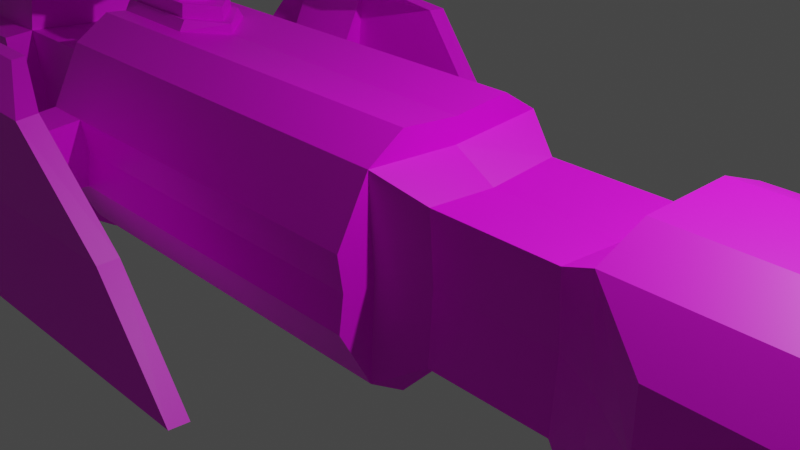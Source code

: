 # Source: free_carrier.blend  (saved by Blender 2.80.75; exported with 4.5.12 LTS)
import bpy
from mathutils import Matrix  # noqa: F401  (used for matrix-valued properties, if any)

bpy.ops.wm.read_factory_settings(use_empty=True)
scene = bpy.context.scene
scene.name = 'Scene'

# ---- collections
col_collection = bpy.data.collections.new('Collection'); scene.collection.children.link(col_collection)

# ---- images (referenced by path relative to the original .blend; pixels are not part of the script)
import os
ASSET_DIR = os.environ.get("B2B_ASSET_DIR", "")  # directory of the original .blend (textures are referenced by path, not embedded)
HERE = os.path.dirname(os.path.abspath(__file__))  # packed textures are extracted next to this script under _unpacked/

def load_image(name, relpath, width, height, colorspace="sRGB"):
    """Load a texture the original file referenced (path relative to the .blend, or extracted next to this script)."""
    p = next((c for c in (os.path.join(HERE, relpath), os.path.join(ASSET_DIR, relpath)) if relpath and os.path.exists(c)), "")
    if p:
        img = bpy.data.images.load(p, check_existing=True)
        img.name = name
    else:  # same state as the original file: an image datablock whose file is absent (Cycles renders it pink)
        img = bpy.data.images.new(name, width, height)
        img.source = "FILE"
        img.filepath = "//" + (relpath or name)
    img.colorspace_settings.name = colorspace
    return img
img_background = load_image('background', 'free_carrier_background.png', 1024, 1024, 'sRGB')
img_paint = load_image('paint', 'free_carrier_paint.png', 1024, 1024, 'sRGB')
img_lights = load_image('lights', 'free_carrier_lights.png', 1024, 1024, 'sRGB')

# ---- materials (node trees are filled in below, after node groups)
mat_material = bpy.data.materials.new('Material')
mat_material.alpha_threshold = 0.0
mat_material.use_transparent_shadow = False
mat_material.line_color = (0.0, 0.0, 0.0, 1.0)

# ---- material node trees
mat_material.use_nodes = True; mat_material.node_tree.nodes.clear()
_N = mat_material.node_tree.nodes; _L = mat_material.node_tree.links
n0 = _N.new('ShaderNodeTexImage'); n0.name = 'Image Texture'; n0.location = (-481, 448)
n0.image = img_background
n1 = _N.new('ShaderNodeMixShader'); n1.name = 'Mix Shader'; n1.location = (189, 216)
n2 = _N.new('ShaderNodeMixShader'); n2.name = 'Mix Shader.001'; n2.location = (383, 66)
n3 = _N.new('ShaderNodeBsdfPrincipled'); n3.name = 'Principled BSDF.001'; n3.location = (-127, 326)
n3.hide = True
n3.distribution = 'GGX'
n3.subsurface_method = 'BURLEY'
n3.inputs[3].default_value = 1.45
n3.inputs[27].default_value = (0.0, 0.0, 0.0, 1.0)
n3.inputs[28].default_value = 1.0
n4 = _N.new('ShaderNodeOutputMaterial'); n4.name = 'Material Output'; n4.location = (609, 81)
n5 = _N.new('ShaderNodeBsdfPrincipled'); n5.name = 'Principled BSDF.002'; n5.location = (-131, 31)
n5.hide = True
n5.distribution = 'GGX'
n5.subsurface_method = 'BURLEY'
n5.inputs[3].default_value = 1.45
n5.inputs[27].default_value = (0.0, 0.0, 0.0, 1.0)
n5.inputs[28].default_value = 1.0
n6 = _N.new('ShaderNodeBsdfPrincipled'); n6.name = 'Principled BSDF.003'; n6.location = (-111, -229)
n6.hide = True
n6.distribution = 'GGX'
n6.subsurface_method = 'BURLEY'
n6.inputs[3].default_value = 1.45
n6.inputs[27].default_value = (0.0, 0.0, 0.0, 1.0)
n6.inputs[28].default_value = 1.0
n7 = _N.new('ShaderNodeTexImage'); n7.name = 'Image Texture.001'; n7.location = (-501, 145)
n7.image = img_paint
n8 = _N.new('ShaderNodeTexImage'); n8.name = 'Image Texture.002'; n8.location = (-512, -154)
n8.image = img_lights
_L.new(n0.outputs[0], n3.inputs[0])
_L.new(n3.outputs[0], n1.inputs[1])
_L.new(n8.outputs[0], n6.inputs[0])
_L.new(n6.outputs[0], n2.inputs[2])
_L.new(n7.outputs[0], n5.inputs[0])
_L.new(n5.outputs[0], n1.inputs[2])
_L.new(n1.outputs[0], n2.inputs[1])
_L.new(n7.outputs[1], n1.inputs[0])
_L.new(n8.outputs[1], n2.inputs[0])
_L.new(n2.outputs[0], n4.inputs[0])
n4.is_active_output = True

# ---- world
world_world = bpy.data.worlds.new('World'); scene.world = world_world
world_world.use_nodes = True; world_world.node_tree.nodes.clear()
_N = world_world.node_tree.nodes; _L = world_world.node_tree.links
n0 = _N.new('ShaderNodeOutputWorld'); n0.name = 'World Output'; n0.location = (300, 300)
n1 = _N.new('ShaderNodeBackground'); n1.name = 'Background'; n1.location = (10, 300)
n1.inputs[0].default_value = (0.05088, 0.05088, 0.05088, 1.0)
_L.new(n1.outputs[0], n0.inputs[0])
n0.is_active_output = True
world_world.color = (0.05088, 0.05088, 0.05088)
world_world.use_sun_shadow = False
world_world.sun_shadow_jitter_overblur = 0.0

# ---- cameras
cam_camera = bpy.data.cameras.new('Camera')
cam_camera.clip_end = 100.0
cam_camera.ortho_scale = 7.314

# ---- lights
light_light = bpy.data.lights.new('Light', 'POINT')
light_light.transmission_factor = 0.0
light_light.energy = 1000.0
light_light.shadow_soft_size = 0.1
light_light.shadow_maximum_resolution = 0.006
light_light.use_absolute_resolution = True

# ---- meshes
me_ship = bpy.data.meshes.new('ship')
me_ship.from_pydata([(8.19, -1.117, 1.133), (2.701, -0.8177, 0.8271), (3.231, 0.0, 1.0), (0.7681, 0.0, 1.038), (3.231, -1.117, 1.133), (3.93, -1.482, 0.666), (7.492, -1.482, 0.666), (8.19, -0.5291, 1.359), (3.231, -0.5291, 1.359), (8.19, 0.0, 1.359), (3.231, 0.0, 1.359), (4.319, 0.0, 0.8418), (4.319, -1.028, 0.91), (7.134, -1.216, 0.6701), (7.493, 0.0, 1.026), (7.493, -0.7255, 1.026), (2.701, 0.0, 0.7621), (1.254, -0.8177, 0.8271), (1.254, 0.0, 0.7621), (-4.896, -0.8177, 0.8271), (-4.896, 0.0, 0.7621), (-4.3, 0.0, 1.038), (-4.3, -1.091, 1.113), (0.7684, -1.091, 1.113), (-4.3, -1.464, 0.4129), (0.7684, -1.464, 0.4129), (0.7681, 0.0, 1.321), (-4.3, 0.0, 1.321), (-4.3, -0.6695, 1.386), (0.7681, -0.6695, 1.386), (-6.027, -0.8177, 0.8271), (-6.027, 0.0, 0.7621), (-7.115, -0.8177, 0.8271), (-6.027, -1.185, 0.8016), (-6.558, -1.185, 0.8016), (-6.027, -0.6743, 1.824), (-6.027, 0.0, 2.26), (-7.115, -0.6743, 1.824), (-7.115, 0.0, 2.26), (-6.544, -0.7212, 0.8347), (-6.544, 0.0, 0.7839), (-6.544, -0.6091, 1.614), (-6.544, 0.0, 2.064), (6.462, -1.482, 0.06288), (5.804, -1.482, 0.07283), (5.889, -1.976, 0.01741), (5.804, -1.976, 0.02736), (-3.724, -1.464, 0.4129), (-4.3, -2.006, 0.3722), (-3.724, -2.006, 0.3722), (-4.54, -2.257, 0.4786), (-3.481, -2.257, 0.4786), (-4.54, -2.614, 1.209), (-3.481, -2.614, 1.209), (-4.54, -2.851, 1.199), (-3.481, -2.851, 1.199), (-2.222, -2.613, 1.204), (-2.222, -2.85, 1.183), (-4.766, -2.614, 1.22), (-4.766, -2.851, 1.199), (-4.141, -2.257, 1.491), (-3.456, -2.257, 1.491), (-4.141, -2.411, 1.478), (-3.456, -2.411, 1.478), (-4.287, -2.257, 1.492), (-3.121, -2.41, 1.468), (-3.121, -2.257, 1.481), (-4.287, -2.411, 1.478), (2.701, -0.7602, 0.0), (-7.116, -0.7602, 0.0), (8.19, -1.117, -1.133), (2.701, -0.8177, -0.8271), (3.231, 0.0, -1.0), (0.7681, 0.0, -1.038), (3.231, -1.117, -1.133), (3.231, -1.0, 0.0), (3.93, -1.482, 0.0), (3.93, -1.482, -0.666), (7.492, -1.482, -0.666), (7.492, -1.482, 0.0), (8.19, -0.5291, -1.359), (3.231, -0.5291, -1.359), (8.19, 0.0, -1.359), (3.231, 0.0, -1.359), (4.319, 0.0, -0.8418), (4.319, 0.0, 0.0), (4.319, -1.028, -0.91), (4.319, -0.9677, 0.0), (7.134, -1.216, -0.6701), (7.134, -1.216, 0.0), (7.493, 0.0, -1.026), (7.493, -0.7255, -1.026), (2.701, 0.0, -0.7621), (1.254, -0.7602, 0.0), (1.254, -0.8177, -0.8271), (1.254, 0.0, -0.7621), (-4.896, -0.7602, 0.0), (-4.896, -0.8177, -0.8271), (-4.896, 0.0, -0.7621), (-4.3, 0.0, -1.038), (-4.3, -1.033, 0.0), (-4.3, -1.091, -1.113), (0.7681, -1.033, 0.0), (0.7684, -1.091, -1.113), (-4.3, -1.406, 0.0), (-4.3, -1.464, -0.4129), (0.7681, -1.406, 0.0), (0.7684, -1.464, -0.4129), (0.7681, 0.0, -1.321), (-4.3, 0.0, -1.321), (-4.3, -0.6695, -1.386), (0.7681, -0.6695, -1.386), (-6.027, -0.7602, 0.0), (-6.027, -0.8177, -0.8271), (-6.027, 0.0, -0.7621), (-7.115, -0.8177, -0.8271), (5.813, -1.482, 0.0), (6.474, -1.482, 0.0), (-6.027, -1.127, 0.0), (-6.027, -1.185, -0.8016), (-6.558, -1.127, 0.0), (-6.558, -1.185, -0.8016), (-6.027, -0.6743, -1.824), (-6.027, 0.0, -2.26), (-7.115, -0.6743, -1.824), (-7.115, 0.0, -2.26), (-6.545, -0.6762, 0.0), (-6.544, -0.7212, -0.8347), (-6.545, 0.0, 0.0), (-6.544, 0.0, -0.7839), (-6.544, -0.6091, -1.614), (-6.544, 0.0, -2.064), (6.462, -1.482, -0.06288), (5.804, -1.482, -0.07283), (5.813, -1.976, 0.0), (5.901, -1.976, 0.0), (5.889, -1.976, -0.01741), (5.804, -1.976, -0.02736), (-3.728, -1.406, 0.0), (-3.724, -1.464, -0.4129), (-4.3, -1.948, 0.0), (-4.3, -2.006, -0.3722), (-3.728, -1.948, 0.0), (-3.724, -2.006, -0.3722), (-4.541, -2.151, 0.0), (-4.54, -2.257, -0.4786), (-3.488, -2.151, 0.0), (-3.481, -2.257, -0.4786), (-4.541, -2.497, 0.0), (-4.54, -2.614, -1.209), (-3.488, -2.497, 0.0), (-3.481, -2.614, -1.209), (-4.541, -2.734, 0.0), (-4.54, -2.851, -1.199), (-3.488, -2.745, 0.0), (-3.481, -2.851, -1.199), (-0.02158, -2.613, -1.204), (-1.202, -2.496, 0.0), (-0.02158, -2.85, -1.183), (-1.202, -2.745, 0.0), (-5.382, -2.496, 0.4452), (-4.766, -2.614, -1.122), (-5.382, -2.734, 0.4452), (-4.766, -2.851, -1.101), (-4.141, -2.257, -1.393), (-3.456, -2.257, -1.491), (-4.141, -2.411, -1.379), (-3.456, -2.411, -1.478), (-4.287, -2.257, -1.393), (-1.763, -2.41, -1.468), (-1.763, -2.257, -1.481), (-4.287, -2.411, -1.38), (-2.736, 0.0, 1.321), (-4.3, -0.4107, 1.361), (-3.109, -0.4374, 1.363), (-2.736, 0.0, 1.444), (-4.3, 0.0, 1.444), (-4.3, -0.3387, 1.483), (-3.109, -0.3654, 1.486), (-2.883, 0.0, 1.447), (-4.184, 0.0, 1.447), (-4.184, -0.3113, 1.48), (-3.194, -0.3335, 1.482), (-2.883, 0.0, 1.608), (-4.184, 0.0, 1.608), (-4.184, -0.2942, 1.641), (-3.194, -0.3165, 1.643), (-3.172, 0.0, 1.615), (-3.957, 0.0, 1.615), (-3.957, -0.238, 1.635), (-3.36, -0.2514, 1.636), (-3.172, 0.0, 1.953), (-3.957, 0.0, 1.953), (-3.957, -0.2182, 1.973), (-3.36, -0.2316, 1.974), (-3.172, 0.0, 1.953), (-3.957, 0.0, 1.953), (-3.957, -0.2182, 1.973), (-3.36, -0.2316, 1.974), (-3.165, 0.0, 1.948), (-4.126, 0.0, 1.948), (-4.126, -0.27, 1.978), (-3.236, -0.29, 1.98), (-3.165, 0.0, 2.106), (-4.126, 0.0, 2.106), (-4.126, -0.2203, 2.136), (-3.236, -0.2403, 2.138), (-3.968, -0.2238, 2.136), (-3.974, -0.2734, 1.978), (-3.98, -0.5389, 2.043), (-4.132, -0.5355, 2.043), (-3.974, -0.4894, 2.201), (-4.132, -0.4858, 2.201), (-7.259, 0.461, 1.353), (-7.259, 0.5272, 1.513), (-7.259, 0.5634, 1.513), (-6.522, 0.5597, 1.513), (-7.259, 0.4866, 1.328), (-6.522, 0.4829, 1.328), (-7.259, 0.3013, 1.251), (-6.522, 0.2975, 1.251), (-7.259, 0.1159, 1.328), (-6.522, 0.1122, 1.328), (-7.259, 0.03911, 1.513), (-6.522, 0.03911, 1.513), (-7.259, 0.1159, 1.699), (-6.522, 0.1159, 1.699), (-7.259, 0.3013, 1.775), (-6.522, 0.2975, 1.775), (-7.259, 0.4866, 1.699), (-6.522, 0.4829, 1.699), (-7.259, 0.3013, 1.287), (-7.259, 0.1415, 1.353), (-7.259, 0.07532, 1.513), (-7.259, 0.1415, 1.673), (-7.259, 0.3013, 1.739), (-7.259, 0.461, 1.673), (-7.167, 0.4382, 1.65), (-7.167, 0.4949, 1.513), (-7.167, 0.3013, 1.707), (-7.167, 0.1643, 1.65), (-7.167, 0.1076, 1.513), (-7.167, 0.1643, 1.376), (-7.167, 0.3013, 1.32), (-7.167, 0.4382, 1.376), (-7.024, 0.4029, 1.615), (-7.024, 0.445, 1.513), (-7.024, 0.3013, 1.657), (-7.024, 0.1996, 1.615), (-7.024, 0.1575, 1.513), (-7.024, 0.1996, 1.412), (-7.024, 0.3013, 1.369), (-7.024, 0.4029, 1.412), (-6.949, 0.36, 1.572), (-6.949, 0.3843, 1.513), (-6.949, 0.3013, 1.596), (-6.949, 0.2426, 1.572), (-6.949, 0.2182, 1.513), (-6.949, 0.2426, 1.454), (-6.949, 0.3013, 1.43), (-6.949, 0.36, 1.454), (-7.263, 0.4599, 0.8074), (-7.263, 0.526, 0.9672), (-7.263, 0.5623, 0.9672), (-6.525, 0.5585, 0.9672), (-7.263, 0.4855, 0.7818), (-6.525, 0.4817, 0.7818), (-7.263, 0.3001, 0.705), (-6.525, 0.2964, 0.705), (-7.263, 0.1147, 0.7818), (-6.525, 0.111, 0.7818), (-7.263, 0.03795, 0.9672), (-6.525, 0.03795, 0.9672), (-7.263, 0.1147, 1.153), (-6.525, 0.1147, 1.153), (-7.263, 0.3001, 1.229), (-6.525, 0.2964, 1.229), (-7.263, 0.4855, 1.153), (-6.525, 0.4817, 1.153), (-7.263, 0.3001, 0.7412), (-7.263, 0.1403, 0.8074), (-7.263, 0.07416, 0.9672), (-7.263, 0.1403, 1.127), (-7.263, 0.3001, 1.193), (-7.263, 0.4599, 1.127), (-7.17, 0.437, 1.104), (-7.17, 0.4937, 0.9672), (-7.17, 0.3001, 1.161), (-7.17, 0.1632, 1.104), (-7.17, 0.1065, 0.9672), (-7.17, 0.1632, 0.8303), (-7.17, 0.3001, 0.7735), (-7.17, 0.437, 0.8303), (-7.027, 0.4018, 1.069), (-7.027, 0.4439, 0.9672), (-7.027, 0.3001, 1.111), (-7.027, 0.1984, 1.069), (-7.027, 0.1563, 0.9672), (-7.027, 0.1984, 0.8655), (-7.027, 0.3001, 0.8234), (-7.027, 0.4018, 0.8655), (-6.953, 0.3588, 1.026), (-6.953, 0.3831, 0.9672), (-6.953, 0.3001, 1.05), (-6.953, 0.2414, 1.026), (-6.953, 0.2171, 0.9672), (-6.953, 0.2414, 0.9085), (-6.953, 0.3001, 0.8842), (-6.953, 0.3588, 0.9085), (-7.262, 0.4579, 0.2616), (-7.262, 0.5241, 0.4214), (-7.262, 0.5603, 0.4214), (-6.524, 0.5566, 0.4214), (-7.262, 0.4835, 0.236), (-6.524, 0.4798, 0.236), (-7.262, 0.2982, 0.1592), (-6.524, 0.2944, 0.1592), (-7.262, 0.1128, 0.236), (-6.524, 0.1091, 0.236), (-7.262, 0.03603, 0.4214), (-6.524, 0.03603, 0.4214), (-7.262, 0.1128, 0.6068), (-6.524, 0.1128, 0.6068), (-7.262, 0.2982, 0.6835), (-6.524, 0.2944, 0.6835), (-7.262, 0.4835, 0.6068), (-6.524, 0.4798, 0.6068), (-7.262, 0.2982, 0.1954), (-7.262, 0.1384, 0.2616), (-7.262, 0.07224, 0.4214), (-7.262, 0.1384, 0.5811), (-7.262, 0.2982, 0.6473), (-7.262, 0.4579, 0.5811), (-7.169, 0.4351, 0.5583), (-7.169, 0.4918, 0.4214), (-7.169, 0.2982, 0.615), (-7.169, 0.1613, 0.5583), (-7.169, 0.1045, 0.4214), (-7.169, 0.1613, 0.2845), (-7.169, 0.2982, 0.2277), (-7.169, 0.4351, 0.2845), (-7.026, 0.3999, 0.5231), (-7.026, 0.442, 0.4214), (-7.026, 0.2982, 0.5652), (-7.026, 0.1965, 0.5231), (-7.026, 0.1544, 0.4214), (-7.026, 0.1965, 0.3197), (-7.026, 0.2982, 0.2776), (-7.026, 0.3999, 0.3197), (-6.952, 0.3569, 0.4801), (-6.952, 0.3812, 0.4214), (-6.952, 0.2982, 0.5044), (-6.952, 0.2395, 0.4801), (-6.952, 0.2152, 0.4214), (-6.952, 0.2395, 0.3627), (-6.952, 0.2982, 0.3384), (-6.952, 0.3569, 0.3627), (-7.255, 0.4398, -0.3929), (-7.255, 0.506, -0.2331), (-7.255, 0.5422, -0.2331), (-6.518, 0.5385, -0.2331), (-7.255, 0.4654, -0.4185), (-6.518, 0.4617, -0.4185), (-7.255, 0.28, -0.4953), (-6.518, 0.2763, -0.4953), (-7.255, 0.09467, -0.4185), (-6.518, 0.09094, -0.4185), (-7.255, 0.01789, -0.2331), (-6.518, 0.01789, -0.2331), (-7.255, 0.09467, -0.04777), (-6.518, 0.09467, -0.04777), (-7.255, 0.28, 0.02901), (-6.518, 0.2763, 0.02901), (-7.255, 0.4654, -0.04777), (-6.518, 0.4617, -0.04777), (-7.255, 0.28, -0.4591), (-7.255, 0.1203, -0.3929), (-7.255, 0.0541, -0.2331), (-7.255, 0.1203, -0.07337), (-7.255, 0.28, -0.007199), (-7.255, 0.4398, -0.07337), (-7.163, 0.417, -0.09621), (-7.163, 0.4737, -0.2331), (-7.163, 0.28, -0.03949), (-7.163, 0.1431, -0.09621), (-7.163, 0.08639, -0.2331), (-7.163, 0.1431, -0.3701), (-7.163, 0.28, -0.4268), (-7.163, 0.417, -0.3701), (-7.02, 0.3817, -0.1315), (-7.02, 0.4238, -0.2331), (-7.02, 0.28, -0.08935), (-7.02, 0.1784, -0.1315), (-7.02, 0.1362, -0.2331), (-7.02, 0.1784, -0.3348), (-7.02, 0.28, -0.3769), (-7.02, 0.3817, -0.3348), (-6.945, 0.3387, -0.1744), (-6.945, 0.3631, -0.2331), (-6.945, 0.28, -0.1501), (-6.945, 0.2213, -0.1744), (-6.945, 0.197, -0.2331), (-6.945, 0.2213, -0.2918), (-6.945, 0.28, -0.3162), (-6.945, 0.3387, -0.2918), (-7.259, 0.4386, -0.9389), (-7.259, 0.5048, -0.7791), (-7.259, 0.541, -0.7791), (-6.521, 0.5373, -0.7791), (-7.259, 0.4642, -0.9645), (-6.521, 0.4605, -0.9645), (-7.259, 0.2789, -1.041), (-6.521, 0.2751, -1.041), (-7.259, 0.09351, -0.9645), (-6.521, 0.08978, -0.9645), (-7.259, 0.01673, -0.7791), (-6.521, 0.01673, -0.7791), (-7.259, 0.09351, -0.5938), (-6.521, 0.09351, -0.5938), (-7.259, 0.2789, -0.517), (-6.521, 0.2751, -0.517), (-7.259, 0.4642, -0.5938), (-6.521, 0.4605, -0.5938), (-7.259, 0.2789, -1.005), (-7.259, 0.1191, -0.9389), (-7.259, 0.05294, -0.7791), (-7.259, 0.1191, -0.6194), (-7.259, 0.2789, -0.5532), (-7.259, 0.4386, -0.6194), (-7.166, 0.4158, -0.6422), (-7.166, 0.4725, -0.7791), (-7.166, 0.2789, -0.5855), (-7.166, 0.1419, -0.6422), (-7.166, 0.08523, -0.7791), (-7.166, 0.1419, -0.9161), (-7.166, 0.2789, -0.9728), (-7.166, 0.4158, -0.9161), (-7.023, 0.3806, -0.6775), (-7.023, 0.4227, -0.7791), (-7.023, 0.2789, -0.6354), (-7.023, 0.1772, -0.6775), (-7.023, 0.1351, -0.7791), (-7.023, 0.1772, -0.8808), (-7.023, 0.2789, -0.9229), (-7.023, 0.3806, -0.8808), (-6.949, 0.3376, -0.7204), (-6.949, 0.3619, -0.7791), (-6.949, 0.2789, -0.6961), (-6.949, 0.2202, -0.7204), (-6.949, 0.1959, -0.7791), (-6.949, 0.2202, -0.8378), (-6.949, 0.2789, -0.8622), (-6.949, 0.3376, -0.8378), (-7.258, 0.4367, -1.485), (-7.258, 0.5029, -1.325), (-7.258, 0.5391, -1.325), (-6.52, 0.5354, -1.325), (-7.258, 0.4623, -1.51), (-6.52, 0.4586, -1.51), (-7.258, 0.277, -1.587), (-6.52, 0.2732, -1.587), (-7.258, 0.09159, -1.51), (-6.52, 0.08786, -1.51), (-7.258, 0.01481, -1.325), (-6.52, 0.01481, -1.325), (-7.258, 0.09159, -1.14), (-6.52, 0.09159, -1.14), (-7.258, 0.277, -1.063), (-6.52, 0.2732, -1.063), (-7.258, 0.4623, -1.14), (-6.52, 0.4586, -1.14), (-7.258, 0.277, -1.551), (-7.258, 0.1172, -1.485), (-7.258, 0.05102, -1.325), (-7.258, 0.1172, -1.165), (-7.258, 0.277, -1.099), (-7.258, 0.4367, -1.165), (-7.165, 0.4139, -1.188), (-7.165, 0.4706, -1.325), (-7.165, 0.277, -1.131), (-7.165, 0.14, -1.188), (-7.165, 0.08331, -1.325), (-7.165, 0.14, -1.462), (-7.165, 0.277, -1.519), (-7.165, 0.4139, -1.462), (-7.022, 0.3786, -1.223), (-7.022, 0.4207, -1.325), (-7.022, 0.277, -1.181), (-7.022, 0.1753, -1.223), (-7.022, 0.1332, -1.325), (-7.022, 0.1753, -1.427), (-7.022, 0.277, -1.469), (-7.022, 0.3786, -1.427), (-6.948, 0.3357, -1.266), (-6.948, 0.36, -1.325), (-6.948, 0.277, -1.242), (-6.948, 0.2183, -1.266), (-6.948, 0.1939, -1.325), (-6.948, 0.2183, -1.384), (-6.948, 0.277, -1.408), (-6.948, 0.3357, -1.384)], [(83, 82)], [(2, 4, 8, 10), (4, 75, 76, 5), (4, 2, 16, 1), (7, 0, 12, 15), (79, 6, 5, 76, 116, 44, 43, 117), (0, 4, 5, 6), (0, 6, 13, 12), (9, 10, 8, 7), (9, 7, 15, 14), (4, 0, 7, 8), (85, 11, 12, 87), (87, 12, 13, 89), (12, 11, 14, 15), (6, 79, 89, 13), (1, 16, 18, 17), (75, 4, 1, 68), (93, 17, 23, 102), (68, 1, 17, 93), (96, 19, 30, 112), (17, 18, 3, 23), (21, 22, 28, 173, 27), (23, 22, 24, 47, 25), (20, 19, 22, 21), (19, 96, 100, 22), (106, 25, 47, 138), (22, 100, 104, 24), (102, 23, 25, 106), (29, 26, 172, 174, 173, 28), (22, 23, 29, 28), (23, 3, 26, 29), (30, 31, 36, 35), (19, 20, 31, 30), (32, 37, 41, 39), (112, 30, 33, 118), (118, 33, 34, 120), (30, 32, 34, 33), (32, 69, 120, 34), (35, 36, 38, 37), (32, 30, 35, 37), (37, 38, 42, 41), (126, 39, 40, 128), (40, 39, 41, 42), (69, 32, 39, 126), (135, 45, 46, 134), (44, 116, 134, 46), (117, 43, 45, 135), (43, 44, 46, 45), (48, 140, 144, 50), (47, 24, 48, 49), (138, 47, 49, 142), (24, 104, 140, 48), (51, 50, 52, 53), (142, 49, 51, 146), (49, 48, 50, 51), (54, 55, 63, 62), (50, 144, 148, 52), (146, 51, 53, 150), (154, 55, 54, 152), (52, 58, 64, 60), (150, 53, 56, 157), (157, 56, 57, 159), (53, 52, 60, 61), (55, 154, 159, 57), (58, 160, 162, 59), (52, 148, 160, 58), (152, 54, 59, 162), (61, 60, 62, 63), (62, 60, 64, 67), (61, 63, 65, 66), (56, 53, 61, 66), (57, 56, 66, 65), (59, 54, 62, 67), (55, 57, 65, 63), (58, 59, 67, 64), (72, 83, 81, 74), (74, 77, 76, 75), (74, 71, 92, 72), (80, 91, 86, 70), (79, 117, 132, 133, 116, 76, 77, 78), (70, 78, 77, 74), (70, 86, 88, 78), (90, 91, 80, 82), (74, 81, 80, 70), (85, 87, 86, 84), (87, 89, 88, 86), (86, 91, 90, 84), (78, 88, 89, 79), (71, 94, 95, 92), (75, 68, 71, 74), (93, 102, 103, 94), (68, 93, 94, 71), (96, 112, 113, 97), (94, 103, 73, 95), (99, 109, 110, 101), (103, 107, 139, 105, 101), (98, 99, 101, 97), (97, 101, 100, 96), (106, 138, 139, 107), (101, 105, 104, 100), (102, 106, 107, 103), (111, 110, 109, 108), (101, 110, 111, 103), (103, 111, 108, 73), (113, 122, 123, 114), (97, 113, 114, 98), (115, 127, 130, 124), (112, 118, 119, 113), (118, 120, 121, 119), (113, 119, 121, 115), (115, 121, 120, 69), (122, 124, 125, 123), (115, 124, 122, 113), (124, 130, 131, 125), (126, 128, 129, 127), (129, 131, 130, 127), (69, 126, 127, 115), (135, 134, 137, 136), (133, 137, 134, 116), (117, 135, 136, 132), (132, 136, 137, 133), (141, 145, 144, 140), (139, 143, 141, 105), (138, 142, 143, 139), (105, 141, 140, 104), (147, 151, 149, 145), (142, 146, 147, 143), (143, 147, 145, 141), (153, 166, 167, 155), (145, 149, 148, 144), (146, 150, 151, 147), (154, 152, 153, 155), (149, 164, 168, 161), (150, 157, 156, 151), (157, 159, 158, 156), (151, 165, 164, 149), (155, 158, 159, 154), (161, 163, 162, 160), (149, 161, 160, 148), (152, 162, 163, 153), (165, 167, 166, 164), (166, 171, 168, 164), (165, 170, 169, 167), (156, 170, 165, 151), (158, 169, 170, 156), (163, 171, 166, 153), (155, 167, 169, 158), (161, 168, 171, 163), (174, 172, 175, 178), (178, 175, 179, 182), (27, 173, 177, 176), (173, 174, 178, 177), (182, 179, 183, 186), (177, 178, 182, 181), (176, 177, 181, 180), (186, 183, 187, 190), (181, 182, 186, 185), (180, 181, 185, 184), (189, 190, 194, 193), (185, 186, 190, 189), (184, 185, 189, 188), (194, 191, 195, 198), (188, 189, 193, 192), (190, 187, 191, 194), (198, 195, 199, 202), (193, 194, 198, 197), (192, 193, 197, 196), (201, 208, 209, 210), (197, 198, 202, 208, 201), (196, 197, 201, 200), (205, 207, 206, 203, 204), (200, 201, 205, 204), (202, 199, 203, 206), (210, 209, 211, 212), (207, 208, 202, 206), (205, 201, 210, 212), (207, 205, 212, 211), (208, 207, 211, 209), (234, 235, 239, 240), (221, 223, 233, 232), (215, 216, 218, 217), (213, 231, 243, 244), (227, 229, 236, 235), (217, 218, 220, 219), (231, 232, 242, 243), (219, 221, 232, 231), (219, 220, 222, 221), (232, 233, 241, 242), (229, 215, 214, 236), (221, 222, 224, 223), (214, 213, 244, 238), (225, 227, 235, 234), (223, 224, 226, 225), (233, 234, 240, 241), (217, 219, 231, 213), (225, 226, 228, 227), (235, 236, 237, 239), (215, 217, 213, 214), (227, 228, 230, 229), (236, 214, 238, 237), (244, 243, 251, 252), (229, 230, 216, 215), (223, 225, 234, 233), (251, 250, 258, 259), (242, 241, 249, 250), (240, 239, 247, 248), (237, 238, 246, 245), (238, 244, 252, 246), (243, 242, 250, 251), (241, 240, 248, 249), (239, 237, 245, 247), (254, 260, 259, 258, 257, 256, 255, 253), (249, 248, 256, 257), (247, 245, 253, 255), (252, 251, 259, 260), (250, 249, 257, 258), (248, 247, 255, 256), (245, 246, 254, 253), (246, 252, 260, 254), (282, 283, 287, 288), (269, 271, 281, 280), (263, 264, 266, 265), (261, 279, 291, 292), (275, 277, 284, 283), (265, 266, 268, 267), (279, 280, 290, 291), (267, 269, 280, 279), (267, 268, 270, 269), (280, 281, 289, 290), (277, 263, 262, 284), (269, 270, 272, 271), (262, 261, 292, 286), (273, 275, 283, 282), (271, 272, 274, 273), (281, 282, 288, 289), (265, 267, 279, 261), (273, 274, 276, 275), (283, 284, 285, 287), (263, 265, 261, 262), (275, 276, 278, 277), (284, 262, 286, 285), (292, 291, 299, 300), (277, 278, 264, 263), (271, 273, 282, 281), (299, 298, 306, 307), (290, 289, 297, 298), (288, 287, 295, 296), (285, 286, 294, 293), (286, 292, 300, 294), (291, 290, 298, 299), (289, 288, 296, 297), (287, 285, 293, 295), (302, 308, 307, 306, 305, 304, 303, 301), (297, 296, 304, 305), (295, 293, 301, 303), (300, 299, 307, 308), (298, 297, 305, 306), (296, 295, 303, 304), (293, 294, 302, 301), (294, 300, 308, 302), (330, 331, 335, 336), (317, 319, 329, 328), (311, 312, 314, 313), (309, 327, 339, 340), (323, 325, 332, 331), (313, 314, 316, 315), (327, 328, 338, 339), (315, 317, 328, 327), (315, 316, 318, 317), (328, 329, 337, 338), (325, 311, 310, 332), (317, 318, 320, 319), (310, 309, 340, 334), (321, 323, 331, 330), (319, 320, 322, 321), (329, 330, 336, 337), (313, 315, 327, 309), (321, 322, 324, 323), (331, 332, 333, 335), (311, 313, 309, 310), (323, 324, 326, 325), (332, 310, 334, 333), (340, 339, 347, 348), (325, 326, 312, 311), (319, 321, 330, 329), (347, 346, 354, 355), (338, 337, 345, 346), (336, 335, 343, 344), (333, 334, 342, 341), (334, 340, 348, 342), (339, 338, 346, 347), (337, 336, 344, 345), (335, 333, 341, 343), (350, 356, 355, 354, 353, 352, 351, 349), (345, 344, 352, 353), (343, 341, 349, 351), (348, 347, 355, 356), (346, 345, 353, 354), (344, 343, 351, 352), (341, 342, 350, 349), (342, 348, 356, 350), (378, 379, 383, 384), (365, 367, 377, 376), (359, 360, 362, 361), (357, 375, 387, 388), (371, 373, 380, 379), (361, 362, 364, 363), (375, 376, 386, 387), (363, 365, 376, 375), (363, 364, 366, 365), (376, 377, 385, 386), (373, 359, 358, 380), (365, 366, 368, 367), (358, 357, 388, 382), (369, 371, 379, 378), (367, 368, 370, 369), (377, 378, 384, 385), (361, 363, 375, 357), (369, 370, 372, 371), (379, 380, 381, 383), (359, 361, 357, 358), (371, 372, 374, 373), (380, 358, 382, 381), (388, 387, 395, 396), (373, 374, 360, 359), (367, 369, 378, 377), (395, 394, 402, 403), (386, 385, 393, 394), (384, 383, 391, 392), (381, 382, 390, 389), (382, 388, 396, 390), (387, 386, 394, 395), (385, 384, 392, 393), (383, 381, 389, 391), (398, 404, 403, 402, 401, 400, 399, 397), (393, 392, 400, 401), (391, 389, 397, 399), (396, 395, 403, 404), (394, 393, 401, 402), (392, 391, 399, 400), (389, 390, 398, 397), (390, 396, 404, 398), (426, 427, 431, 432), (413, 415, 425, 424), (407, 408, 410, 409), (405, 423, 435, 436), (419, 421, 428, 427), (409, 410, 412, 411), (423, 424, 434, 435), (411, 413, 424, 423), (411, 412, 414, 413), (424, 425, 433, 434), (421, 407, 406, 428), (413, 414, 416, 415), (406, 405, 436, 430), (417, 419, 427, 426), (415, 416, 418, 417), (425, 426, 432, 433), (409, 411, 423, 405), (417, 418, 420, 419), (427, 428, 429, 431), (407, 409, 405, 406), (419, 420, 422, 421), (428, 406, 430, 429), (436, 435, 443, 444), (421, 422, 408, 407), (415, 417, 426, 425), (443, 442, 450, 451), (434, 433, 441, 442), (432, 431, 439, 440), (429, 430, 438, 437), (430, 436, 444, 438), (435, 434, 442, 443), (433, 432, 440, 441), (431, 429, 437, 439), (446, 452, 451, 450, 449, 448, 447, 445), (441, 440, 448, 449), (439, 437, 445, 447), (444, 443, 451, 452), (442, 441, 449, 450), (440, 439, 447, 448), (437, 438, 446, 445), (438, 444, 452, 446), (474, 475, 479, 480), (461, 463, 473, 472), (455, 456, 458, 457), (453, 471, 483, 484), (467, 469, 476, 475), (457, 458, 460, 459), (471, 472, 482, 483), (459, 461, 472, 471), (459, 460, 462, 461), (472, 473, 481, 482), (469, 455, 454, 476), (461, 462, 464, 463), (454, 453, 484, 478), (465, 467, 475, 474), (463, 464, 466, 465), (473, 474, 480, 481), (457, 459, 471, 453), (465, 466, 468, 467), (475, 476, 477, 479), (455, 457, 453, 454), (467, 468, 470, 469), (476, 454, 478, 477), (484, 483, 491, 492), (469, 470, 456, 455), (463, 465, 474, 473), (491, 490, 498, 499), (482, 481, 489, 490), (480, 479, 487, 488), (477, 478, 486, 485), (478, 484, 492, 486), (483, 482, 490, 491), (481, 480, 488, 489), (479, 477, 485, 487), (494, 500, 499, 498, 497, 496, 495, 493), (489, 488, 496, 497), (487, 485, 493, 495), (492, 491, 499, 500), (490, 489, 497, 498), (488, 487, 495, 496), (485, 486, 494, 493), (486, 492, 500, 494), (90, 91, 81, 83)])
_uv = me_ship.uv_layers.new(name='UVMap')
_uv.uv.foreach_set('vector', [0.9204, 0.9473, 0.8469, 0.9386, 0.8856, 0.9237, 0.9204, 0.9237, 0.8272, 0.6927, 0.8304, 0.7679, 0.7744, 0.7679, 0.7746, 0.7236, 0.1914, 0.913, 0.1174, 0.911, 0.1166, 0.8727, 0.1706, 0.8733, 0.9438, 0.2619, 0.9034, 0.2524, 0.9438, 0.0004742, 0.9356, 0.2102, 0.8182, 0.6458, 0.7744, 0.6458, 0.7744, 0.4115, 0.8182, 0.4115, 0.8182, 0.5354, 0.8134, 0.5348, 0.814, 0.5781, 0.8182, 0.5788, 0.03942, 0.6223, 0.03942, 0.9485, 0.0004743, 0.9026, 0.0004742, 0.6683, 0.9034, 0.2524, 0.8705, 0.2019, 0.8874, 0.1779, 0.9438, 0.0004742, 0.1157, 0.6223, 0.1157, 0.9485, 0.08088, 0.9485, 0.08088, 0.6223, 0.9496, 0.6888, 0.9148, 0.6888, 0.9019, 0.638, 0.9496, 0.638, 0.03942, 0.9485, 0.03942, 0.6223, 0.08088, 0.6223, 0.08088, 0.9485, 0.5641, 0.2665, 0.5648, 0.3215, 0.4977, 0.3272, 0.4996, 0.2665, 0.4996, 0.2665, 0.4977, 0.3272, 0.3115, 0.3102, 0.3116, 0.2665, 0.4977, 0.3272, 0.5648, 0.3215, 0.5819, 0.5287, 0.5346, 0.5326, 0.389, 0.4168, 0.389, 0.4606, 0.3597, 0.4606, 0.3597, 0.4165, 0.1706, 0.8733, 0.1166, 0.8727, 0.1177, 0.7775, 0.1716, 0.7781, 0.8304, 0.7679, 0.8272, 0.6927, 0.8677, 0.7134, 0.8685, 0.7679, 0.9621, 0.7679, 0.9631, 0.7139, 0.9995, 0.6947, 0.9985, 0.7679, 0.8685, 0.7679, 0.8677, 0.7134, 0.9631, 0.7139, 0.9621, 0.7679, 0.1442, 0.4127, 0.2012, 0.4207, 0.1926, 0.4978, 0.1361, 0.4915, 0.1716, 0.7781, 0.1177, 0.7775, 0.1195, 0.7409, 0.1914, 0.742, 0.5773, 0.8243, 0.5054, 0.8222, 0.5324, 0.8032, 0.5495, 0.8042, 0.5765, 0.8057, 0.2311, 0.002924, 0.2311, 0.3457, 0.1767, 0.3344, 0.1815, 0.2949, 0.1827, 0.002979, 0.5773, 0.8675, 0.5234, 0.8657, 0.5054, 0.8222, 0.5773, 0.8243, 0.2012, 0.4207, 0.1442, 0.4127, 0.1533, 0.3685, 0.2281, 0.3802, 0.158, 0.002779, 0.1827, 0.002979, 0.1815, 0.2949, 0.1552, 0.2871, 0.2311, 0.3457, 0.1545, 0.3649, 0.1547, 0.3412, 0.1767, 0.3344, 0.9503, 0.4388, 0.9541, 0.3656, 0.9786, 0.4116, 0.9748, 0.4388, 0.265, 0.002946, 0.3105, 0.002946, 0.3105, 0.2399, 0.2808, 0.2652, 0.2826, 0.3457, 0.265, 0.3457, 0.2311, 0.3457, 0.2311, 0.002924, 0.265, 0.002946, 0.265, 0.3457, 0.9955, 0.6173, 0.9955, 0.6892, 0.977, 0.6879, 0.9757, 0.6437, 0.8705, 0.2672, 0.9243, 0.2629, 0.9243, 0.3614, 0.8799, 0.3327, 0.5234, 0.8657, 0.5773, 0.8675, 0.5748, 0.9419, 0.5209, 0.9401, 0.9447, 0.1178, 0.9464, 0.05154, 0.9841, 0.06554, 0.9828, 0.1173, 0.2463, 0.8452, 0.1925, 0.8436, 0.193, 0.82, 0.2463, 0.8208, 0.2463, 0.8208, 0.193, 0.82, 0.1931, 0.7855, 0.2463, 0.7851, 0.9505, 0.6888, 0.9505, 0.6173, 0.9748, 0.6539, 0.9748, 0.6888, 0.1924, 0.7422, 0.2463, 0.7409, 0.2463, 0.7851, 0.1931, 0.7855, 0.8459, 0.9103, 0.8459, 0.9631, 0.7744, 0.9631, 0.7744, 0.9103, 0.7744, 0.8441, 0.8459, 0.8441, 0.8459, 0.9103, 0.7744, 0.9103, 0.9464, 0.05154, 0.9598, 0.0004742, 0.9958, 0.01713, 0.9841, 0.06554, 0.9048, 0.5013, 0.9019, 0.4464, 0.9493, 0.4498, 0.9493, 0.5013, 0.9493, 0.4498, 0.9019, 0.4464, 0.9093, 0.3951, 0.9493, 0.3656, 0.9452, 0.1723, 0.9447, 0.1178, 0.9828, 0.1173, 0.9832, 0.1723, 0.9772, 0.9211, 0.9791, 0.9222, 0.9787, 0.9295, 0.9771, 0.9292, 0.9864, 0.9623, 0.9767, 0.963, 0.9771, 0.9292, 0.9787, 0.9295, 0.9783, 0.8441, 0.9864, 0.8454, 0.9791, 0.9222, 0.9772, 0.9211, 0.9864, 0.8454, 0.9864, 0.9623, 0.9787, 0.9295, 0.9791, 0.9222, 0.2279, 0.667, 0.2099, 0.6665, 0.2104, 0.6486, 0.2434, 0.65, 0.9276, 0.8819, 0.9304, 0.8441, 0.966, 0.8468, 0.9632, 0.8845, 0.9238, 0.909, 0.9276, 0.8819, 0.9632, 0.8845, 0.9594, 0.909, 0.1767, 0.3344, 0.1547, 0.3412, 0.1549, 0.3205, 0.1606, 0.3192, 0.2419, 0.714, 0.2434, 0.65, 0.3006, 0.6431, 0.3006, 0.7242, 0.2093, 0.6946, 0.2285, 0.6955, 0.2419, 0.714, 0.2088, 0.7132, 0.2285, 0.6955, 0.2279, 0.667, 0.2434, 0.65, 0.2419, 0.714, 0.3457, 0.5892, 0.3461, 0.6589, 0.3119, 0.6608, 0.3116, 0.6157, 0.2434, 0.65, 0.2104, 0.6486, 0.211, 0.6223, 0.3006, 0.6431, 0.2088, 0.7132, 0.2419, 0.714, 0.3006, 0.7242, 0.2082, 0.7399, 0.4253, 0.658, 0.3461, 0.6589, 0.3457, 0.5892, 0.4249, 0.5887, 0.6137, 0.2323, 0.6094, 0.2475, 0.592, 0.2071, 0.5953, 0.1984, 0.7098, 0.1957, 0.6371, 0.169, 0.6647, 0.09353, 0.7585, 0.06016, 0.7585, 0.06016, 0.6647, 0.09353, 0.6596, 0.0794, 0.7525, 0.04568, 0.6371, 0.169, 0.6137, 0.2323, 0.5953, 0.1984, 0.6104, 0.1575, 0.3461, 0.6589, 0.4253, 0.658, 0.4259, 0.8084, 0.3475, 0.7417, 0.6094, 0.2475, 0.6567, 0.2984, 0.6447, 0.3072, 0.5992, 0.2603, 0.6137, 0.2323, 0.6963, 0.2461, 0.6567, 0.2984, 0.6094, 0.2475, 0.4249, 0.5887, 0.3457, 0.5892, 0.3456, 0.5744, 0.3955, 0.5335, 0.6104, 0.1575, 0.5953, 0.1984, 0.5861, 0.195, 0.6013, 0.1541, 0.5861, 0.195, 0.5953, 0.1984, 0.592, 0.2071, 0.5828, 0.2037, 0.6104, 0.1575, 0.6013, 0.1541, 0.6089, 0.1341, 0.618, 0.1376, 0.6647, 0.09353, 0.6371, 0.169, 0.6104, 0.1575, 0.618, 0.1376, 0.6592, 0.07936, 0.6647, 0.09353, 0.618, 0.1376, 0.6145, 0.1284, 0.3456, 0.5744, 0.3457, 0.5892, 0.3116, 0.6157, 0.3115, 0.6061, 0.3461, 0.6589, 0.3475, 0.7417, 0.3124, 0.6828, 0.3119, 0.6608, 0.6094, 0.2475, 0.5992, 0.2603, 0.5871, 0.215, 0.592, 0.2071, 0.7734, 0.5348, 0.7734, 0.5584, 0.7386, 0.5584, 0.6999, 0.5435, 0.8272, 0.8431, 0.7746, 0.8123, 0.7744, 0.7679, 0.8304, 0.7679, 0.6999, 0.5435, 0.7171, 0.5021, 0.7708, 0.4966, 0.7734, 0.5348, 0.5787, 0.5335, 0.5705, 0.5853, 0.5787, 0.795, 0.5383, 0.5431, 0.8182, 0.6458, 0.8182, 0.5788, 0.8223, 0.5781, 0.823, 0.5348, 0.8182, 0.5354, 0.8182, 0.4115, 0.862, 0.4115, 0.862, 0.6458, 0.9009, 0.6917, 0.862, 0.6458, 0.862, 0.4115, 0.9009, 0.3656, 0.5383, 0.5431, 0.5787, 0.795, 0.5223, 0.6175, 0.5054, 0.5935, 0.1643, 0.9648, 0.1166, 0.9648, 0.1295, 0.9139, 0.1643, 0.9139, 0.6999, 0.5435, 0.7386, 0.5584, 0.6215, 0.8628, 0.5828, 0.8479, 0.5641, 0.2665, 0.4996, 0.2665, 0.4977, 0.2058, 0.5648, 0.2116, 0.4996, 0.2665, 0.3116, 0.2665, 0.3115, 0.2229, 0.4977, 0.2058, 0.4977, 0.2058, 0.5346, 0.0004742, 0.5819, 0.004377, 0.5648, 0.2116, 0.389, 0.5044, 0.3597, 0.5046, 0.3597, 0.4606, 0.389, 0.4606, 0.7171, 0.5021, 0.7075, 0.4074, 0.7611, 0.4019, 0.7708, 0.4966, 0.8304, 0.7679, 0.8685, 0.7679, 0.8677, 0.8225, 0.8272, 0.8431, 0.9621, 0.7679, 0.9985, 0.7679, 0.9995, 0.8411, 0.9631, 0.822, 0.8685, 0.7679, 0.9621, 0.7679, 0.9631, 0.822, 0.8677, 0.8225, 0.1442, 0.4127, 0.1361, 0.4915, 0.08097, 0.4892, 0.0784, 0.3999, 0.7075, 0.4074, 0.6845, 0.3732, 0.756, 0.3656, 0.7611, 0.4019, 0.005358, 0.3676, 0.001092, 0.346, 0.0447, 0.3351, 0.07827, 0.3442, 0.08489, 0.001513, 0.1332, 0.002501, 0.1289, 0.2944, 0.1328, 0.334, 0.07827, 0.3442, 0.01464, 0.4106, 0.005358, 0.3676, 0.07827, 0.3442, 0.0784, 0.3999, 0.0784, 0.3999, 0.07827, 0.3442, 0.1533, 0.3685, 0.1442, 0.4127, 0.158, 0.002779, 0.1552, 0.2871, 0.1289, 0.2944, 0.1332, 0.002501, 0.07827, 0.3442, 0.1328, 0.334, 0.1547, 0.3412, 0.1545, 0.3649, 0.9503, 0.4388, 0.9748, 0.4388, 0.9786, 0.4659, 0.9541, 0.512, 0.05093, 0.0008802, 0.0447, 0.3351, 0.001092, 0.346, 0.0004742, 0.0004742, 0.07827, 0.3442, 0.0447, 0.3351, 0.05093, 0.0008802, 0.08489, 0.001513, 0.2122, 0.9977, 0.1924, 0.9713, 0.1936, 0.9271, 0.2122, 0.9258, 0.08097, 0.4892, 0.07385, 0.5494, 0.04648, 0.592, 0.02074, 0.4936, 0.0784, 0.3999, 0.08097, 0.4892, 0.02074, 0.4936, 0.01464, 0.4106, 0.9447, 0.2268, 0.9828, 0.2273, 0.9841, 0.2791, 0.9464, 0.2931, 0.2463, 0.8452, 0.2463, 0.8208, 0.2996, 0.8199, 0.3002, 0.8435, 0.2463, 0.8208, 0.2463, 0.7851, 0.2995, 0.7854, 0.2996, 0.8199, 0.1895, 0.9855, 0.1653, 0.9855, 0.1653, 0.9506, 0.1895, 0.9139, 0.3002, 0.7421, 0.2995, 0.7854, 0.2463, 0.7851, 0.2463, 0.7409, 0.07385, 0.5494, 0.1359, 0.5714, 0.1142, 0.6214, 0.04648, 0.592, 0.1515, 0.5061, 0.1359, 0.5714, 0.07385, 0.5494, 0.08097, 0.4892, 0.9464, 0.2931, 0.9841, 0.2791, 0.9958, 0.3275, 0.9598, 0.3441, 0.9048, 0.5013, 0.9493, 0.5013, 0.9493, 0.5529, 0.9019, 0.5562, 0.9493, 0.5529, 0.9493, 0.6371, 0.9093, 0.6075, 0.9019, 0.5562, 0.9452, 0.1723, 0.9832, 0.1723, 0.9828, 0.2273, 0.9447, 0.2268, 0.9772, 0.9211, 0.9771, 0.9292, 0.9756, 0.9295, 0.9754, 0.9221, 0.967, 0.9621, 0.9756, 0.9295, 0.9771, 0.9292, 0.9767, 0.963, 0.9783, 0.8441, 0.9772, 0.9211, 0.9754, 0.9221, 0.9701, 0.8452, 0.9701, 0.8452, 0.9754, 0.9221, 0.9756, 0.9295, 0.967, 0.9621, 0.192, 0.6661, 0.1773, 0.6484, 0.2104, 0.6486, 0.2099, 0.6665, 0.9276, 0.9362, 0.9632, 0.9335, 0.966, 0.9713, 0.9304, 0.9739, 0.9238, 0.909, 0.9594, 0.909, 0.9632, 0.9335, 0.9276, 0.9362, 0.1328, 0.334, 0.1492, 0.3191, 0.1549, 0.3205, 0.1547, 0.3412, 0.1758, 0.7124, 0.1166, 0.7198, 0.1205, 0.6388, 0.1773, 0.6484, 0.2093, 0.6946, 0.2088, 0.7132, 0.1758, 0.7124, 0.1901, 0.6945, 0.1901, 0.6945, 0.1758, 0.7124, 0.1773, 0.6484, 0.192, 0.6661, 0.8546, 0.3366, 0.8199, 0.2843, 0.8318, 0.2258, 0.8696, 0.2364, 0.1773, 0.6484, 0.1205, 0.6388, 0.211, 0.6223, 0.2104, 0.6486, 0.2088, 0.7132, 0.2082, 0.7399, 0.1166, 0.7198, 0.1758, 0.7124, 0.4253, 0.658, 0.4249, 0.5887, 0.5041, 0.5884, 0.5044, 0.6581, 0.773, 0.3144, 0.8068, 0.279, 0.8045, 0.2921, 0.7739, 0.3422, 0.7098, 0.1957, 0.7585, 0.06016, 0.8547, 0.01411, 0.7832, 0.2212, 0.7585, 0.06016, 0.7525, 0.04568, 0.8483, 0.0004742, 0.8547, 0.01411, 0.7832, 0.2212, 0.8181, 0.2227, 0.8068, 0.279, 0.773, 0.3144, 0.5044, 0.6581, 0.5044, 0.8857, 0.4259, 0.8084, 0.4253, 0.658, 0.7705, 0.2741, 0.7738, 0.2902, 0.6612, 0.3141, 0.6567, 0.2984, 0.779, 0.2597, 0.7705, 0.2741, 0.6567, 0.2984, 0.6963, 0.2461, 0.4249, 0.5887, 0.3955, 0.5335, 0.4976, 0.5736, 0.5041, 0.5884, 0.8194, 0.2229, 0.8318, 0.2258, 0.8199, 0.2843, 0.8071, 0.2791, 0.8199, 0.2843, 0.8151, 0.2991, 0.8045, 0.2921, 0.8071, 0.2791, 0.8194, 0.2229, 0.8362, 0.1312, 0.8455, 0.1317, 0.8318, 0.2258, 0.8547, 0.01411, 0.8359, 0.131, 0.8181, 0.2227, 0.7832, 0.2212, 0.8696, 0.01334, 0.8458, 0.1316, 0.8359, 0.131, 0.8547, 0.01411, 0.8506, 0.3612, 0.8151, 0.2991, 0.8199, 0.2843, 0.8546, 0.3366, 0.8696, 0.2364, 0.8318, 0.2258, 0.8458, 0.1316, 0.8696, 0.01334, 0.7739, 0.3422, 0.8045, 0.2921, 0.8151, 0.2991, 0.7837, 0.3646, 0.3104, 0.6223, 0.3104, 0.6603, 0.3024, 0.6598, 0.3016, 0.6253, 0.9503, 0.5375, 0.9745, 0.5129, 0.9744, 0.5226, 0.9524, 0.543, 0.5765, 0.8057, 0.5495, 0.8042, 0.5539, 0.7959, 0.5762, 0.7977, 0.3011, 0.8192, 0.3011, 0.7409, 0.3105, 0.7409, 0.3105, 0.8193, 0.2238, 0.9258, 0.2238, 0.9559, 0.2132, 0.9551, 0.2131, 0.9258, 0.952, 0.6158, 0.9503, 0.5375, 0.9524, 0.543, 0.9538, 0.6082, 0.9745, 0.6158, 0.952, 0.6158, 0.9538, 0.6082, 0.9744, 0.6082, 0.9754, 0.5333, 0.9963, 0.5129, 0.9963, 0.5319, 0.9797, 0.5443, 0.9359, 0.2835, 0.9359, 0.3486, 0.9252, 0.3486, 0.9252, 0.2835, 0.9359, 0.2629, 0.9359, 0.2835, 0.9252, 0.2835, 0.9254, 0.264, 0.313, 0.4776, 0.3131, 0.4555, 0.3256, 0.4555, 0.3255, 0.4776, 0.9769, 0.5985, 0.9754, 0.5333, 0.9797, 0.5443, 0.9806, 0.5835, 0.9963, 0.5985, 0.9769, 0.5985, 0.9806, 0.5835, 0.9963, 0.5835, 0.3256, 0.4555, 0.3257, 0.4334, 0.3261, 0.4334, 0.326, 0.4555, 0.2917, 0.5031, 0.2914, 0.479, 0.3255, 0.4776, 0.3257, 0.4997, 0.3006, 0.4548, 0.3007, 0.4315, 0.3257, 0.4334, 0.3256, 0.4555, 0.2693, 0.8705, 0.2815, 0.8476, 0.286, 0.8462, 0.2755, 0.8661, 0.3255, 0.4776, 0.3256, 0.4555, 0.326, 0.4555, 0.3259, 0.4776, 0.3257, 0.4997, 0.3255, 0.4776, 0.3259, 0.4776, 0.3261, 0.4997, 0.2849, 0.942, 0.2812, 0.9395, 0.284, 0.9429, 0.2843, 0.9453, 0.2777, 0.9422, 0.2693, 0.8705, 0.2755, 0.8661, 0.2812, 0.9395, 0.2849, 0.942, 0.2807, 0.9552, 0.2777, 0.9422, 0.2849, 0.942, 0.2907, 0.953, 0.2888, 0.9408, 0.2874, 0.9354, 0.2853, 0.8678, 0.3012, 0.8536, 0.3012, 0.9467, 0.2907, 0.953, 0.2849, 0.942, 0.2888, 0.9408, 0.3012, 0.9467, 0.2755, 0.8661, 0.286, 0.8462, 0.3012, 0.8536, 0.2853, 0.8678, 0.2843, 0.9453, 0.284, 0.9429, 0.2852, 0.9416, 0.2855, 0.9429, 0.2874, 0.9354, 0.2782, 0.9381, 0.2736, 0.8673, 0.2853, 0.8678, 0.2888, 0.9408, 0.2849, 0.942, 0.2843, 0.9453, 0.2855, 0.9429, 0.2874, 0.9354, 0.2888, 0.9408, 0.2855, 0.9429, 0.2852, 0.9416, 0.2812, 0.9395, 0.2874, 0.9354, 0.2852, 0.9416, 0.284, 0.9429, 0.4285, 0.9289, 0.4251, 0.9329, 0.4238, 0.9307, 0.4259, 0.9283, 0.4237, 0.9197, 0.4286, 0.9231, 0.4277, 0.9237, 0.4234, 0.9208, 0.4159, 0.9306, 0.4643, 0.9056, 0.4643, 0.9411, 0.415, 0.9254, 0.4159, 0.9257, 0.4186, 0.9217, 0.42, 0.9238, 0.4182, 0.9261, 0.4255, 0.9339, 0.4198, 0.9341, 0.4201, 0.9332, 0.4251, 0.9329, 0.415, 0.9254, 0.4643, 0.9411, 0.4409, 0.9651, 0.418, 0.9209, 0.4186, 0.9217, 0.4234, 0.9208, 0.423, 0.9233, 0.42, 0.9238, 0.418, 0.9209, 0.4237, 0.9197, 0.4234, 0.9208, 0.4186, 0.9217, 0.418, 0.9209, 0.4409, 0.9651, 0.4089, 0.9653, 0.4237, 0.9197, 0.4234, 0.9208, 0.4277, 0.9237, 0.4255, 0.9251, 0.423, 0.9233, 0.4198, 0.9341, 0.4159, 0.9306, 0.4167, 0.9301, 0.4201, 0.9332, 0.4237, 0.9197, 0.4089, 0.9653, 0.3884, 0.9437, 0.4286, 0.9231, 0.4167, 0.9301, 0.4159, 0.9257, 0.4182, 0.9261, 0.4186, 0.929, 0.4296, 0.9293, 0.4255, 0.9339, 0.4251, 0.9329, 0.4285, 0.9289, 0.4286, 0.9231, 0.3884, 0.9437, 0.3906, 0.9161, 0.4296, 0.9293, 0.4277, 0.9237, 0.4285, 0.9289, 0.4259, 0.9283, 0.4255, 0.9251, 0.415, 0.9254, 0.418, 0.9209, 0.4186, 0.9217, 0.4159, 0.9257, 0.4296, 0.9293, 0.3906, 0.9161, 0.4047, 0.8929, 0.4255, 0.9339, 0.4251, 0.9329, 0.4201, 0.9332, 0.4208, 0.9309, 0.4238, 0.9307, 0.4159, 0.9306, 0.415, 0.9254, 0.4159, 0.9257, 0.4167, 0.9301, 0.4255, 0.9339, 0.4047, 0.8929, 0.4354, 0.8866, 0.4198, 0.9341, 0.4201, 0.9332, 0.4167, 0.9301, 0.4186, 0.929, 0.4208, 0.9309, 0.4182, 0.9261, 0.42, 0.9238, 0.4213, 0.9257, 0.4205, 0.9266, 0.4198, 0.9341, 0.4354, 0.8866, 0.4643, 0.9056, 0.4159, 0.9306, 0.4286, 0.9231, 0.4296, 0.9293, 0.4285, 0.9289, 0.4277, 0.9237, 0.4213, 0.9257, 0.4225, 0.9257, 0.4222, 0.9265, 0.4217, 0.9265, 0.423, 0.9233, 0.4255, 0.9251, 0.4234, 0.9265, 0.4225, 0.9257, 0.4259, 0.9283, 0.4238, 0.9307, 0.4226, 0.9286, 0.4235, 0.9277, 0.4208, 0.9309, 0.4186, 0.929, 0.4206, 0.9278, 0.4214, 0.9286, 0.4186, 0.929, 0.4182, 0.9261, 0.4205, 0.9266, 0.4206, 0.9278, 0.42, 0.9238, 0.423, 0.9233, 0.4225, 0.9257, 0.4213, 0.9257, 0.4255, 0.9251, 0.4259, 0.9283, 0.4235, 0.9277, 0.4234, 0.9265, 0.4238, 0.9307, 0.4208, 0.9309, 0.4214, 0.9286, 0.4226, 0.9286, 0.4213, 0.9274, 0.4213, 0.9269, 0.4217, 0.9265, 0.4222, 0.9265, 0.4226, 0.9269, 0.4226, 0.9274, 0.4222, 0.9278, 0.4217, 0.9278, 0.4234, 0.9265, 0.4235, 0.9277, 0.4226, 0.9274, 0.4226, 0.9269, 0.4226, 0.9286, 0.4214, 0.9286, 0.4217, 0.9278, 0.4222, 0.9278, 0.4205, 0.9266, 0.4213, 0.9257, 0.4217, 0.9265, 0.4213, 0.9269, 0.4225, 0.9257, 0.4234, 0.9265, 0.4226, 0.9269, 0.4222, 0.9265, 0.4235, 0.9277, 0.4226, 0.9286, 0.4222, 0.9278, 0.4226, 0.9274, 0.4214, 0.9286, 0.4206, 0.9278, 0.4213, 0.9274, 0.4217, 0.9278, 0.4206, 0.9278, 0.4205, 0.9266, 0.4213, 0.9269, 0.4213, 0.9274, 0.2169, 0.5604, 0.2135, 0.5643, 0.2123, 0.5621, 0.2143, 0.5597, 0.2121, 0.5512, 0.217, 0.5546, 0.2161, 0.5552, 0.2119, 0.5522, 0.2043, 0.562, 0.2527, 0.5371, 0.2527, 0.5725, 0.2034, 0.5569, 0.2043, 0.5571, 0.207, 0.5532, 0.2084, 0.5552, 0.2066, 0.5576, 0.2139, 0.5653, 0.2082, 0.5655, 0.2086, 0.5646, 0.2135, 0.5643, 0.2034, 0.5569, 0.2527, 0.5725, 0.2293, 0.5966, 0.2064, 0.5523, 0.207, 0.5532, 0.2119, 0.5522, 0.2114, 0.5547, 0.2084, 0.5552, 0.2064, 0.5523, 0.2121, 0.5512, 0.2119, 0.5522, 0.207, 0.5532, 0.2064, 0.5523, 0.2293, 0.5966, 0.1973, 0.5967, 0.2121, 0.5512, 0.2119, 0.5522, 0.2161, 0.5552, 0.2139, 0.5566, 0.2114, 0.5547, 0.2082, 0.5655, 0.2043, 0.562, 0.2051, 0.5616, 0.2086, 0.5646, 0.2121, 0.5512, 0.1973, 0.5967, 0.1768, 0.5751, 0.217, 0.5546, 0.2051, 0.5616, 0.2043, 0.5571, 0.2066, 0.5576, 0.207, 0.5604, 0.218, 0.5607, 0.2139, 0.5653, 0.2135, 0.5643, 0.2169, 0.5604, 0.217, 0.5546, 0.1768, 0.5751, 0.1791, 0.5475, 0.218, 0.5607, 0.2161, 0.5552, 0.2169, 0.5604, 0.2143, 0.5597, 0.2139, 0.5566, 0.2034, 0.5569, 0.2064, 0.5523, 0.207, 0.5532, 0.2043, 0.5571, 0.218, 0.5607, 0.1791, 0.5475, 0.1932, 0.5243, 0.2139, 0.5653, 0.2135, 0.5643, 0.2086, 0.5646, 0.2092, 0.5623, 0.2123, 0.5621, 0.2043, 0.562, 0.2034, 0.5569, 0.2043, 0.5571, 0.2051, 0.5616, 0.2139, 0.5653, 0.1932, 0.5243, 0.2238, 0.5181, 0.2082, 0.5655, 0.2086, 0.5646, 0.2051, 0.5616, 0.207, 0.5604, 0.2092, 0.5623, 0.2066, 0.5576, 0.2084, 0.5552, 0.2097, 0.5572, 0.2089, 0.5581, 0.2082, 0.5655, 0.2238, 0.5181, 0.2527, 0.5371, 0.2043, 0.562, 0.217, 0.5546, 0.218, 0.5607, 0.2169, 0.5604, 0.2161, 0.5552, 0.2097, 0.5572, 0.2109, 0.5571, 0.2106, 0.558, 0.2101, 0.5579, 0.2114, 0.5547, 0.2139, 0.5566, 0.2118, 0.5579, 0.2109, 0.5571, 0.2143, 0.5597, 0.2123, 0.5621, 0.211, 0.56, 0.2119, 0.5591, 0.2092, 0.5623, 0.207, 0.5604, 0.209, 0.5592, 0.2098, 0.56, 0.207, 0.5604, 0.2066, 0.5576, 0.2089, 0.5581, 0.209, 0.5592, 0.2084, 0.5552, 0.2114, 0.5547, 0.2109, 0.5571, 0.2097, 0.5572, 0.2139, 0.5566, 0.2143, 0.5597, 0.2119, 0.5591, 0.2118, 0.5579, 0.2123, 0.5621, 0.2092, 0.5623, 0.2098, 0.56, 0.211, 0.56, 0.2097, 0.5588, 0.2097, 0.5583, 0.2101, 0.5579, 0.2106, 0.558, 0.211, 0.5583, 0.211, 0.5588, 0.2106, 0.5592, 0.2101, 0.5592, 0.2118, 0.5579, 0.2119, 0.5591, 0.211, 0.5588, 0.211, 0.5583, 0.211, 0.56, 0.2098, 0.56, 0.2101, 0.5592, 0.2106, 0.5592, 0.2089, 0.5581, 0.2097, 0.5572, 0.2101, 0.5579, 0.2097, 0.5583, 0.2109, 0.5571, 0.2118, 0.5579, 0.211, 0.5583, 0.2106, 0.558, 0.2119, 0.5591, 0.211, 0.56, 0.2106, 0.5592, 0.211, 0.5588, 0.2098, 0.56, 0.209, 0.5592, 0.2097, 0.5588, 0.2101, 0.5592, 0.209, 0.5592, 0.2089, 0.5581, 0.2097, 0.5583, 0.2097, 0.5588, 0.623, 0.9061, 0.6195, 0.91, 0.6183, 0.9078, 0.6204, 0.9054, 0.6182, 0.8969, 0.6231, 0.9003, 0.6221, 0.9009, 0.6179, 0.8979, 0.6104, 0.9077, 0.6588, 0.8828, 0.6588, 0.9182, 0.6095, 0.9026, 0.6104, 0.9028, 0.6131, 0.8989, 0.6145, 0.9009, 0.6127, 0.9033, 0.62, 0.911, 0.6143, 0.9112, 0.6146, 0.9103, 0.6195, 0.91, 0.6095, 0.9026, 0.6588, 0.9182, 0.6354, 0.9423, 0.6125, 0.898, 0.6131, 0.8989, 0.6179, 0.8979, 0.6175, 0.9004, 0.6145, 0.9009, 0.6125, 0.898, 0.6182, 0.8969, 0.6179, 0.8979, 0.6131, 0.8989, 0.6125, 0.898, 0.6354, 0.9423, 0.6034, 0.9424, 0.6182, 0.8969, 0.6179, 0.8979, 0.6221, 0.9009, 0.62, 0.9023, 0.6175, 0.9004, 0.6143, 0.9112, 0.6104, 0.9077, 0.6112, 0.9072, 0.6146, 0.9103, 0.6182, 0.8969, 0.6034, 0.9424, 0.5828, 0.9208, 0.6231, 0.9003, 0.6112, 0.9072, 0.6104, 0.9028, 0.6127, 0.9033, 0.6131, 0.9061, 0.6241, 0.9064, 0.62, 0.911, 0.6195, 0.91, 0.623, 0.9061, 0.6231, 0.9003, 0.5828, 0.9208, 0.5851, 0.8932, 0.6241, 0.9064, 0.6221, 0.9009, 0.623, 0.9061, 0.6204, 0.9054, 0.62, 0.9023, 0.6095, 0.9026, 0.6125, 0.898, 0.6131, 0.8989, 0.6104, 0.9028, 0.6241, 0.9064, 0.5851, 0.8932, 0.5993, 0.87, 0.62, 0.911, 0.6195, 0.91, 0.6146, 0.9103, 0.6153, 0.908, 0.6183, 0.9078, 0.6104, 0.9077, 0.6095, 0.9026, 0.6104, 0.9028, 0.6112, 0.9072, 0.62, 0.911, 0.5993, 0.87, 0.6299, 0.8638, 0.6143, 0.9112, 0.6146, 0.9103, 0.6112, 0.9072, 0.6131, 0.9061, 0.6153, 0.908, 0.6127, 0.9033, 0.6145, 0.9009, 0.6158, 0.9029, 0.615, 0.9037, 0.6143, 0.9112, 0.6299, 0.8638, 0.6588, 0.8828, 0.6104, 0.9077, 0.6231, 0.9003, 0.6241, 0.9064, 0.623, 0.9061, 0.6221, 0.9009, 0.6158, 0.9029, 0.617, 0.9028, 0.6167, 0.9036, 0.6162, 0.9036, 0.6175, 0.9004, 0.62, 0.9023, 0.6179, 0.9036, 0.617, 0.9028, 0.6204, 0.9054, 0.6183, 0.9078, 0.6171, 0.9057, 0.6179, 0.9048, 0.6153, 0.908, 0.6131, 0.9061, 0.615, 0.9049, 0.6159, 0.9057, 0.6131, 0.9061, 0.6127, 0.9033, 0.615, 0.9037, 0.615, 0.9049, 0.6145, 0.9009, 0.6175, 0.9004, 0.617, 0.9028, 0.6158, 0.9029, 0.62, 0.9023, 0.6204, 0.9054, 0.6179, 0.9048, 0.6179, 0.9036, 0.6183, 0.9078, 0.6153, 0.908, 0.6159, 0.9057, 0.6171, 0.9057, 0.6158, 0.9045, 0.6158, 0.904, 0.6162, 0.9036, 0.6167, 0.9036, 0.6171, 0.904, 0.6171, 0.9045, 0.6167, 0.9049, 0.6162, 0.9049, 0.6179, 0.9036, 0.6179, 0.9048, 0.6171, 0.9045, 0.6171, 0.904, 0.6171, 0.9057, 0.6159, 0.9057, 0.6162, 0.9049, 0.6167, 0.9049, 0.615, 0.9037, 0.6158, 0.9029, 0.6162, 0.9036, 0.6158, 0.904, 0.617, 0.9028, 0.6179, 0.9036, 0.6171, 0.904, 0.6167, 0.9036, 0.6179, 0.9048, 0.6171, 0.9057, 0.6167, 0.9049, 0.6171, 0.9045, 0.6159, 0.9057, 0.615, 0.9049, 0.6158, 0.9045, 0.6162, 0.9049, 0.615, 0.9049, 0.615, 0.9037, 0.6158, 0.904, 0.6158, 0.9045, 0.3516, 0.9289, 0.3482, 0.9329, 0.347, 0.9307, 0.349, 0.9283, 0.3468, 0.9197, 0.3517, 0.9231, 0.3508, 0.9237, 0.3466, 0.9208, 0.339, 0.9306, 0.3874, 0.9056, 0.3874, 0.9411, 0.3381, 0.9254, 0.3391, 0.9257, 0.3417, 0.9217, 0.3431, 0.9238, 0.3414, 0.9261, 0.3486, 0.9339, 0.3429, 0.9341, 0.3433, 0.9332, 0.3482, 0.9329, 0.3381, 0.9254, 0.3874, 0.9411, 0.364, 0.9651, 0.3412, 0.9209, 0.3417, 0.9217, 0.3466, 0.9208, 0.3461, 0.9233, 0.3431, 0.9238, 0.3412, 0.9209, 0.3468, 0.9197, 0.3466, 0.9208, 0.3417, 0.9217, 0.3412, 0.9209, 0.364, 0.9651, 0.332, 0.9653, 0.3468, 0.9197, 0.3466, 0.9208, 0.3508, 0.9237, 0.3486, 0.9251, 0.3461, 0.9233, 0.3429, 0.9341, 0.339, 0.9306, 0.3398, 0.9301, 0.3433, 0.9332, 0.3468, 0.9197, 0.332, 0.9653, 0.3115, 0.9437, 0.3517, 0.9231, 0.3398, 0.9301, 0.3391, 0.9257, 0.3414, 0.9261, 0.3417, 0.929, 0.3527, 0.9293, 0.3486, 0.9339, 0.3482, 0.9329, 0.3516, 0.9289, 0.3517, 0.9231, 0.3115, 0.9437, 0.3138, 0.9161, 0.3527, 0.9293, 0.3508, 0.9237, 0.3516, 0.9289, 0.349, 0.9283, 0.3486, 0.9251, 0.3381, 0.9254, 0.3412, 0.9209, 0.3417, 0.9217, 0.3391, 0.9257, 0.3527, 0.9293, 0.3138, 0.9161, 0.3279, 0.8929, 0.3486, 0.9339, 0.3482, 0.9329, 0.3433, 0.9332, 0.344, 0.9309, 0.347, 0.9307, 0.339, 0.9306, 0.3381, 0.9254, 0.3391, 0.9257, 0.3398, 0.9301, 0.3486, 0.9339, 0.3279, 0.8929, 0.3585, 0.8866, 0.3429, 0.9341, 0.3433, 0.9332, 0.3398, 0.9301, 0.3417, 0.929, 0.344, 0.9309, 0.3414, 0.9261, 0.3431, 0.9238, 0.3444, 0.9257, 0.3436, 0.9266, 0.3429, 0.9341, 0.3585, 0.8866, 0.3874, 0.9056, 0.339, 0.9306, 0.3517, 0.9231, 0.3527, 0.9293, 0.3516, 0.9289, 0.3508, 0.9237, 0.3444, 0.9257, 0.3456, 0.9257, 0.3453, 0.9265, 0.3448, 0.9265, 0.3461, 0.9233, 0.3486, 0.9251, 0.3465, 0.9265, 0.3456, 0.9257, 0.349, 0.9283, 0.347, 0.9307, 0.3457, 0.9286, 0.3466, 0.9277, 0.344, 0.9309, 0.3417, 0.929, 0.3437, 0.9278, 0.3445, 0.9286, 0.3417, 0.929, 0.3414, 0.9261, 0.3436, 0.9266, 0.3437, 0.9278, 0.3431, 0.9238, 0.3461, 0.9233, 0.3456, 0.9257, 0.3444, 0.9257, 0.3486, 0.9251, 0.349, 0.9283, 0.3466, 0.9277, 0.3465, 0.9265, 0.347, 0.9307, 0.344, 0.9309, 0.3445, 0.9286, 0.3457, 0.9286, 0.3444, 0.9274, 0.3445, 0.9269, 0.3448, 0.9265, 0.3453, 0.9265, 0.3457, 0.9269, 0.3457, 0.9274, 0.3453, 0.9278, 0.3448, 0.9277, 0.3465, 0.9265, 0.3466, 0.9277, 0.3457, 0.9274, 0.3457, 0.9269, 0.3457, 0.9286, 0.3445, 0.9286, 0.3448, 0.9277, 0.3453, 0.9278, 0.3436, 0.9266, 0.3444, 0.9257, 0.3448, 0.9265, 0.3445, 0.9269, 0.3456, 0.9257, 0.3465, 0.9265, 0.3457, 0.9269, 0.3453, 0.9265, 0.3466, 0.9277, 0.3457, 0.9286, 0.3453, 0.9278, 0.3457, 0.9274, 0.3445, 0.9286, 0.3437, 0.9278, 0.3444, 0.9274, 0.3448, 0.9277, 0.3437, 0.9278, 0.3436, 0.9266, 0.3445, 0.9269, 0.3444, 0.9274, 0.6998, 0.9061, 0.6964, 0.91, 0.6952, 0.9078, 0.6973, 0.9054, 0.6951, 0.8969, 0.7, 0.9003, 0.699, 0.9009, 0.6948, 0.8979, 0.6872, 0.9077, 0.7357, 0.8828, 0.7357, 0.9182, 0.6863, 0.9026, 0.6873, 0.9028, 0.69, 0.8989, 0.6913, 0.9009, 0.6896, 0.9033, 0.6969, 0.911, 0.6912, 0.9112, 0.6915, 0.9103, 0.6964, 0.91, 0.6863, 0.9026, 0.7357, 0.9182, 0.7122, 0.9423, 0.6894, 0.898, 0.69, 0.8989, 0.6948, 0.8979, 0.6944, 0.9004, 0.6913, 0.9009, 0.6894, 0.898, 0.6951, 0.8969, 0.6948, 0.8979, 0.69, 0.8989, 0.6894, 0.898, 0.7122, 0.9423, 0.6803, 0.9424, 0.6951, 0.8969, 0.6948, 0.8979, 0.699, 0.9009, 0.6969, 0.9023, 0.6944, 0.9004, 0.6912, 0.9112, 0.6872, 0.9077, 0.6881, 0.9072, 0.6915, 0.9103, 0.6951, 0.8969, 0.6803, 0.9424, 0.6597, 0.9208, 0.7, 0.9003, 0.6881, 0.9072, 0.6873, 0.9028, 0.6896, 0.9033, 0.69, 0.9061, 0.701, 0.9064, 0.6969, 0.911, 0.6964, 0.91, 0.6998, 0.9061, 0.7, 0.9003, 0.6597, 0.9208, 0.662, 0.8932, 0.701, 0.9064, 0.699, 0.9009, 0.6998, 0.9061, 0.6973, 0.9054, 0.6969, 0.9023, 0.6863, 0.9026, 0.6894, 0.898, 0.69, 0.8989, 0.6873, 0.9028, 0.701, 0.9064, 0.662, 0.8932, 0.6761, 0.87, 0.6969, 0.911, 0.6964, 0.91, 0.6915, 0.9103, 0.6922, 0.908, 0.6952, 0.9078, 0.6872, 0.9077, 0.6863, 0.9026, 0.6873, 0.9028, 0.6881, 0.9072, 0.6969, 0.911, 0.6761, 0.87, 0.7067, 0.8638, 0.6912, 0.9112, 0.6915, 0.9103, 0.6881, 0.9072, 0.69, 0.9061, 0.6922, 0.908, 0.6896, 0.9033, 0.6913, 0.9009, 0.6926, 0.9029, 0.6919, 0.9037, 0.6912, 0.9112, 0.7067, 0.8638, 0.7357, 0.8828, 0.6872, 0.9077, 0.7, 0.9003, 0.701, 0.9064, 0.6998, 0.9061, 0.699, 0.9009, 0.6926, 0.9029, 0.6939, 0.9028, 0.6936, 0.9036, 0.6931, 0.9036, 0.6944, 0.9004, 0.6969, 0.9023, 0.6948, 0.9036, 0.6939, 0.9028, 0.6973, 0.9054, 0.6952, 0.9078, 0.694, 0.9057, 0.6948, 0.9048, 0.6922, 0.908, 0.69, 0.9061, 0.6919, 0.9049, 0.6928, 0.9057, 0.69, 0.9061, 0.6896, 0.9033, 0.6919, 0.9037, 0.6919, 0.9049, 0.6913, 0.9009, 0.6944, 0.9004, 0.6939, 0.9028, 0.6926, 0.9029, 0.6969, 0.9023, 0.6973, 0.9054, 0.6948, 0.9048, 0.6948, 0.9036, 0.6952, 0.9078, 0.6922, 0.908, 0.6928, 0.9057, 0.694, 0.9057, 0.6927, 0.9045, 0.6927, 0.904, 0.6931, 0.9036, 0.6936, 0.9036, 0.694, 0.904, 0.694, 0.9045, 0.6936, 0.9049, 0.6931, 0.9049, 0.6948, 0.9036, 0.6948, 0.9048, 0.694, 0.9045, 0.694, 0.904, 0.694, 0.9057, 0.6928, 0.9057, 0.6931, 0.9049, 0.6936, 0.9049, 0.6919, 0.9037, 0.6926, 0.9029, 0.6931, 0.9036, 0.6927, 0.904, 0.6939, 0.9028, 0.6948, 0.9036, 0.694, 0.904, 0.6936, 0.9036, 0.6948, 0.9048, 0.694, 0.9057, 0.6936, 0.9049, 0.694, 0.9045, 0.6928, 0.9057, 0.6919, 0.9049, 0.6927, 0.9045, 0.6931, 0.9049, 0.6919, 0.9049, 0.6919, 0.9037, 0.6927, 0.904, 0.6927, 0.9045, 0.887, 0.8864, 0.8836, 0.8904, 0.8824, 0.8881, 0.8844, 0.8857, 0.8822, 0.8772, 0.8872, 0.8806, 0.8862, 0.8812, 0.882, 0.8783, 0.8744, 0.888, 0.9228, 0.8631, 0.9228, 0.8985, 0.8735, 0.8829, 0.8745, 0.8831, 0.8771, 0.8792, 0.8785, 0.8812, 0.8768, 0.8836, 0.8841, 0.8913, 0.8783, 0.8916, 0.8787, 0.8906, 0.8836, 0.8904, 0.8735, 0.8829, 0.9228, 0.8985, 0.8994, 0.9226, 0.8766, 0.8783, 0.8771, 0.8792, 0.882, 0.8783, 0.8815, 0.8807, 0.8785, 0.8812, 0.8766, 0.8783, 0.8822, 0.8772, 0.882, 0.8783, 0.8771, 0.8792, 0.8766, 0.8783, 0.8994, 0.9226, 0.8674, 0.9228, 0.8822, 0.8772, 0.882, 0.8783, 0.8862, 0.8812, 0.884, 0.8826, 0.8815, 0.8807, 0.8783, 0.8916, 0.8744, 0.888, 0.8752, 0.8876, 0.8787, 0.8906, 0.8822, 0.8772, 0.8674, 0.9228, 0.8469, 0.9011, 0.8872, 0.8806, 0.8752, 0.8876, 0.8745, 0.8831, 0.8768, 0.8836, 0.8772, 0.8864, 0.8881, 0.8867, 0.8841, 0.8913, 0.8836, 0.8904, 0.887, 0.8864, 0.8872, 0.8806, 0.8469, 0.9011, 0.8492, 0.8736, 0.8881, 0.8867, 0.8862, 0.8812, 0.887, 0.8864, 0.8844, 0.8857, 0.884, 0.8826, 0.8735, 0.8829, 0.8766, 0.8783, 0.8771, 0.8792, 0.8745, 0.8831, 0.8881, 0.8867, 0.8492, 0.8736, 0.8633, 0.8504, 0.8841, 0.8913, 0.8836, 0.8904, 0.8787, 0.8906, 0.8794, 0.8883, 0.8824, 0.8881, 0.8744, 0.888, 0.8735, 0.8829, 0.8745, 0.8831, 0.8752, 0.8876, 0.8841, 0.8913, 0.8633, 0.8504, 0.8939, 0.8441, 0.8783, 0.8916, 0.8787, 0.8906, 0.8752, 0.8876, 0.8772, 0.8864, 0.8794, 0.8883, 0.8768, 0.8836, 0.8785, 0.8812, 0.8798, 0.8832, 0.879, 0.8841, 0.8783, 0.8916, 0.8939, 0.8441, 0.9228, 0.8631, 0.8744, 0.888, 0.8872, 0.8806, 0.8881, 0.8867, 0.887, 0.8864, 0.8862, 0.8812, 0.8798, 0.8832, 0.881, 0.8831, 0.8808, 0.884, 0.8802, 0.884, 0.8815, 0.8807, 0.884, 0.8826, 0.8819, 0.8839, 0.881, 0.8831, 0.8844, 0.8857, 0.8824, 0.8881, 0.8812, 0.886, 0.882, 0.8852, 0.8794, 0.8883, 0.8772, 0.8864, 0.8791, 0.8853, 0.88, 0.8861, 0.8772, 0.8864, 0.8768, 0.8836, 0.879, 0.8841, 0.8791, 0.8853, 0.8785, 0.8812, 0.8815, 0.8807, 0.881, 0.8831, 0.8798, 0.8832, 0.884, 0.8826, 0.8844, 0.8857, 0.882, 0.8852, 0.8819, 0.8839, 0.8824, 0.8881, 0.8794, 0.8883, 0.88, 0.8861, 0.8812, 0.886, 0.8799, 0.8848, 0.8799, 0.8843, 0.8802, 0.884, 0.8808, 0.884, 0.8811, 0.8843, 0.8812, 0.8848, 0.8808, 0.8852, 0.8802, 0.8852, 0.8819, 0.8839, 0.882, 0.8852, 0.8812, 0.8848, 0.8811, 0.8843, 0.8812, 0.886, 0.88, 0.8861, 0.8802, 0.8852, 0.8808, 0.8852, 0.879, 0.8841, 0.8798, 0.8832, 0.8802, 0.884, 0.8799, 0.8843, 0.881, 0.8831, 0.8819, 0.8839, 0.8811, 0.8843, 0.8808, 0.884, 0.882, 0.8852, 0.8812, 0.886, 0.8808, 0.8852, 0.8812, 0.8848, 0.88, 0.8861, 0.8791, 0.8853, 0.8799, 0.8848, 0.8802, 0.8852, 0.8791, 0.8853, 0.879, 0.8841, 0.8799, 0.8843, 0.8799, 0.8848, 0.7734, 0.8395, 0.7257, 0.8395, 0.7386, 0.5584, 0.7734, 0.5584])
me_ship.materials.append(mat_material)
me_ship.use_remesh_preserve_volume = False
me_ship.use_remesh_preserve_attributes = False
me_ship.use_mirror_vertex_groups = False
me_ship.update()

# ---- objects
ob_main = bpy.data.objects.new('main', me_ship)
ob_light = bpy.data.objects.new('Light', light_light)
ob_camera = bpy.data.objects.new('Camera', cam_camera)
ob_engine_1 = bpy.data.objects.new('engine_1', None)
ob_engine_2 = bpy.data.objects.new('engine_2', None)
ob_weapon_1 = bpy.data.objects.new('weapon_1', None)
ob_engine_3 = bpy.data.objects.new('engine_3', None)
ob_weapon_2 = bpy.data.objects.new('weapon_2', None)
ob_thruster_light = bpy.data.objects.new('thruster_light', None)

# ---- transforms, parenting, visibility, modifiers, constraints
ob_main.location = (0.0, 0.0, 0.0)
ob_main.lock_rotations_4d = False
ob_main.empty_display_type = 'ARROWS'
ob_main.lineart.crease_threshold = 0.0
_m = ob_main.modifiers.new('Mirror', 'MIRROR')
_m.use_axis = (False, True, False)
_m.use_clip = True
_m.use_mirror_vertex_groups = False
ob_light.location = (4.076, 1.005, 5.904)
ob_light.rotation_euler = (0.6503, 0.05522, 1.866)
ob_light.lock_rotations_4d = False
ob_light.empty_display_type = 'ARROWS'
ob_light.color = (0.0, 0.0, 0.0, 0.0)
ob_light.lineart.crease_threshold = 0.0
ob_camera.location = (7.359, -6.926, 4.958)
ob_camera.rotation_euler = (1.109, 0.0, 0.8149)
ob_camera.lock_rotations_4d = False
ob_camera.empty_display_type = 'ARROWS'
ob_camera.color = (0.0, 0.0, 0.0, 0.0)
ob_camera.display_type = 'WIRE'
ob_camera.lineart.crease_threshold = 0.0
ob_engine_1.parent = ob_main
ob_engine_1.location = (-7.224, -0.04442, 0.1525)
ob_engine_1.lineart.crease_threshold = 0.0
ob_engine_2.parent = ob_main
ob_engine_2.location = (-7.312, 0.0, 1.22)
ob_engine_2.lineart.crease_threshold = 0.0
ob_weapon_1.location = (5.815, -1.912, 0.03251)
ob_weapon_1.lineart.crease_threshold = 0.0
ob_engine_3.parent = ob_main
ob_engine_3.location = (-7.224, -0.04442, -1.079)
ob_engine_3.lineart.crease_threshold = 0.0
ob_weapon_2.location = (5.815, 1.918, 0.03251)
ob_weapon_2.lineart.crease_threshold = 0.0
ob_thruster_light.location = (-7.621, -0.04442, 0.1525)
ob_thruster_light.lineart.crease_threshold = 0.0

# ---- collection membership
col_collection.objects.link(ob_main)
col_collection.objects.link(ob_light)
col_collection.objects.link(ob_camera)
col_collection.objects.link(ob_engine_1)
col_collection.objects.link(ob_engine_2)
col_collection.objects.link(ob_weapon_1)
col_collection.objects.link(ob_engine_3)
col_collection.objects.link(ob_weapon_2)
col_collection.objects.link(ob_thruster_light)

# ---- scene / render settings (as saved in the file)
scene.camera = ob_camera
scene.frame_start = 1; scene.frame_end = 250; scene.frame_set(1)
scene.render.engine = 'BLENDER_EEVEE_NEXT'
scene.cycles.use_denoising = False
scene.cycles.samples = 128
scene.cycles.sampling_pattern = 'TABULATED_SOBOL'
scene.cycles.use_adaptive_sampling = False
scene.cycles.use_light_tree = False
scene.view_settings.view_transform = 'Filmic'
bpy.context.view_layer.update()
